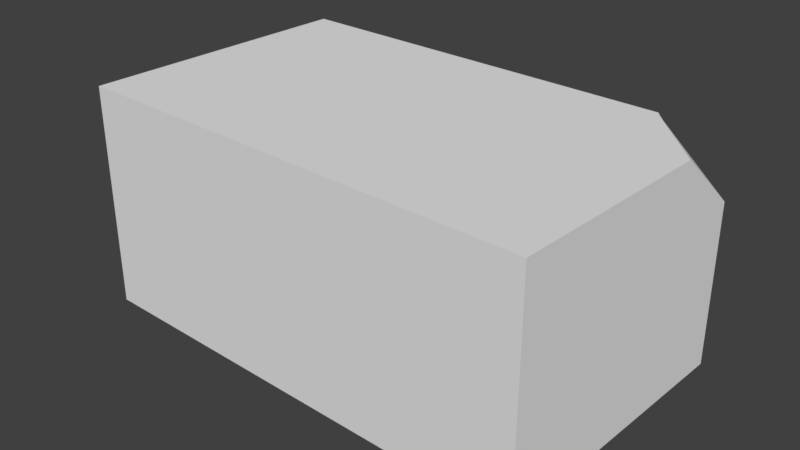 # Source: brickstone11.blend  (saved by Blender 2.79.0; exported with 4.5.12 LTS)
import bpy
from mathutils import Matrix  # noqa: F401  (used for matrix-valued properties, if any)

bpy.ops.wm.read_factory_settings(use_empty=True)
scene = bpy.context.scene
scene.name = 'Scene'

# ---- collections
col_collection_1 = bpy.data.collections.new('Collection 1'); scene.collection.children.link(col_collection_1)

# ---- world
world_world = bpy.data.worlds.new('World'); scene.world = world_world
world_world.color = (0.05088, 0.05088, 0.05088)
world_world.use_sun_shadow = False
world_world.sun_shadow_jitter_overblur = 0.0
world_world.cycles.sampling_method = 'MANUAL'

# ---- meshes
me_cube_008 = bpy.data.meshes.new('Cube.008')
me_cube_008.from_pydata([(0.2144, 0.283, -0.4094), (-0.6221, 0.3197, -0.4094), (-0.2263, 0.3023, -0.3184), (-1.561, 0.3825, -0.4553), (-1.561, 0.3825, 0.7565), (1.022, 0.2694, -0.4553), (-1.628, -1.144, -0.4553), (-1.628, -1.144, 0.7565), (0.9554, -1.257, -0.4553), (0.9554, -1.257, 0.7565), (-0.2559, -0.3746, -0.4553), (0.2044, 0.05601, -0.4553), (-0.2244, 0.324, -0.2809), (-0.6209, 0.3413, -0.3718), (-0.632, 0.09264, -0.4553), (-0.6677, 0.3216, -0.4553), (-0.7037, 0.3449, -0.4553), (0.2162, 0.3047, -0.3718), (0.6699, 0.2848, 0.7257), (0.6635, 0.2542, 0.7565), (0.9211, -0.02322, 0.7565), (1.007, -0.07507, 0.7228), (0.6414, 0.286, 0.7565), (0.4745, 0.2933, -0.4553), (0.3565, 0.2768, -0.4553), (1.022, 0.2694, 0.4258), (1.005, -0.1142, 0.7565)], [], [(1, 13, 12, 2), (0, 17, 23, 24), (2, 12, 17, 0), (3, 4, 22, 18, 25, 5, 23, 17, 12, 13, 16), (5, 25, 21, 26, 9, 8), (8, 9, 7, 6), (6, 7, 4, 3), (5, 8, 6, 3, 16, 15, 14, 10, 11, 24, 23), (9, 26, 20, 19, 22, 4, 7), (21, 20, 26), (18, 19, 20, 21, 25), (13, 1, 15, 16), (10, 2, 0, 11), (14, 1, 2, 10), (15, 1, 14), (19, 18, 22), (11, 0, 24)])
me_cube_008.use_remesh_preserve_volume = False
me_cube_008.use_remesh_preserve_attributes = False
me_cube_008.use_mirror_vertex_groups = False
me_cube_008.update()

# ---- objects
ob_cube_000 = bpy.data.objects.new('Cube.000', me_cube_008)

# ---- transforms, parenting, visibility, modifiers, constraints
ob_cube_000.location = (0.0, 0.0, 0.0)
ob_cube_000.lineart.crease_threshold = 0.0

# ---- collection membership
col_collection_1.objects.link(ob_cube_000)

# ---- scene / render settings (as saved in the file)
scene.frame_start = 1; scene.frame_end = 250; scene.frame_set(1)
scene.render.engine = 'BLENDER_EEVEE_NEXT'
scene.render.resolution_percentage = 50
scene.render.dither_intensity = 0.0
scene.cycles.use_denoising = False
scene.cycles.samples = 128
scene.cycles.sampling_pattern = 'TABULATED_SOBOL'
scene.cycles.use_adaptive_sampling = False
scene.cycles.use_light_tree = False
scene.cycles.blur_glossy = 0.0
scene.cycles.sample_clamp_indirect = 0.0
scene.view_settings.view_transform = 'Standard'
bpy.context.view_layer.update()

# ---- added for rendering (the .blend has no active camera and no usable light): camera, sun
cam_auto = bpy.data.cameras.new('AutoCamera')
cam_auto.lens = 50.0
cam_auto.sensor_width = 36.0
cam_auto.clip_end = 1000.0
ob_auto_camera = bpy.data.objects.new('AutoCamera', cam_auto)
scene.collection.objects.link(ob_auto_camera)
ob_auto_camera.location = (2.7907, -4.14935, 2.62532)
ob_auto_camera.rotation_euler = (1.09748, -7.21219e-08, 0.694738)
scene.camera = ob_auto_camera
light_auto_sun = bpy.data.lights.new('AutoSun', 'SUN')
light_auto_sun.energy = 3.0
light_auto_sun.angle = 0.0523599
ob_auto_sun = bpy.data.objects.new('AutoSun', light_auto_sun)
scene.collection.objects.link(ob_auto_sun)
ob_auto_sun.rotation_euler = (0.872665, 0.174533, 0.523599)
bpy.context.view_layer.update()
